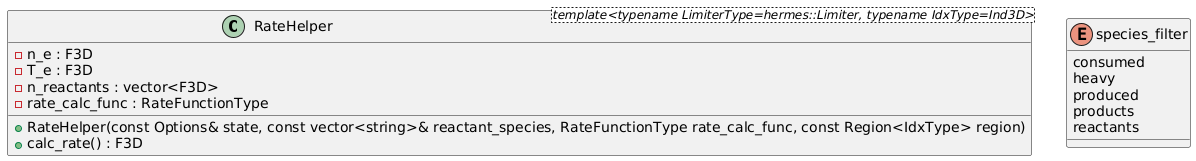

The diagram above was rendered by PlantUML. Its source (embedded in the PNG):
@startuml
/' Objects '/

class RateHelper <template<typename LimiterType=hermes::Limiter, typename IdxType=Ind3D>> {
	+RateHelper(const Options& state, const vector<string>& reactant_species, RateFunctionType rate_calc_func, const Region<IdxType> region)
	-n_e : F3D
	-T_e : F3D
	-n_reactants : vector<F3D>
	+calc_rate() : F3D
	-rate_calc_func : RateFunctionType
}

enum species_filter {
	consumed
	heavy
	produced
	products
	reactants
}
@enduml